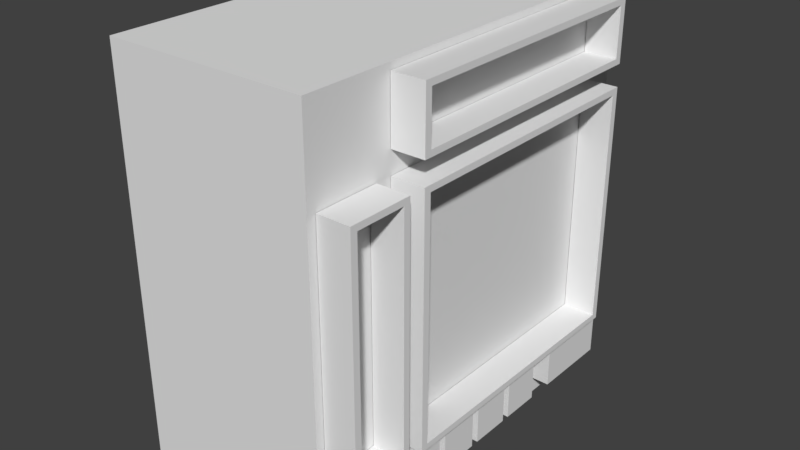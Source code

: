 # Source: UVModule3.blend  (saved by Blender 2.79.0; exported with 4.5.12 LTS)
import bpy
from mathutils import Matrix  # noqa: F401  (used for matrix-valued properties, if any)

bpy.ops.wm.read_factory_settings(use_empty=True)
scene = bpy.context.scene
scene.name = 'Scene'

# ---- collections
col_collection_1 = bpy.data.collections.new('Collection 1'); scene.collection.children.link(col_collection_1)

# ---- world
world_world = bpy.data.worlds.new('World'); scene.world = world_world
world_world.color = (0.05088, 0.05088, 0.05088)
world_world.use_sun_shadow = False
world_world.sun_shadow_jitter_overblur = 0.0
world_world.cycles.sampling_method = 'MANUAL'

# ---- meshes
me_plane = bpy.data.meshes.new('Plane')
me_plane.from_pydata([], [], [])
me_plane.use_remesh_preserve_volume = False
me_plane.use_remesh_preserve_attributes = False
me_plane.use_mirror_vertex_groups = False
me_plane.update()
me_circle_002 = bpy.data.meshes.new('Circle.002')
me_circle_002.from_pydata([(-0.2503, -0.4274, 0.5149), (-0.2503, 0.5726, 0.5149), (-0.2503, -0.4274, -0.4851), (-0.2503, 0.5726, -0.4851), (0.2497, -0.4274, 0.5149), (0.2497, 0.5726, 0.5149), (0.2497, -0.4274, -0.4851), (0.2497, 0.5726, -0.4851), (0.2507, 0.5416, 0.2763), (0.2507, 0.4216, 0.2763), (0.2507, 0.4216, -0.3735), (0.2507, 0.5416, -0.3735), (0.3307, 0.5416, 0.2763), (0.3307, 0.4216, 0.2763), (0.3307, 0.4216, -0.3735), (0.3307, 0.5416, -0.3735), (0.3, -0.3774, -0.4351), (0.3, -0.2774, -0.2351), (0.3, -0.3774, -0.2351), (0.25, -0.3774, -0.2351), (0.25, -0.2774, -0.2351), (0.25, -0.3774, -0.4351), (0.25, -0.2774, -0.4351), (0.3, -0.2774, -0.4351), (0.2507, -0.2474, 0.2934), (0.2507, 0.3526, 0.2934), (0.2507, -0.2474, -0.3906), (0.2507, 0.3526, -0.3906), (0.3307, -0.2474, 0.2934), (0.3307, 0.3526, 0.2934), (0.3307, -0.2474, -0.3906), (0.3307, 0.3526, -0.3906), (0.3307, 0.5566, -0.3906), (0.3307, 0.4066, -0.3906), (0.3307, 0.5566, 0.2934), (0.3307, 0.4066, 0.2934), (0.2507, 0.5566, -0.3906), (0.2507, 0.4066, -0.3906), (0.2507, 0.5566, 0.2934), (0.2507, 0.4066, 0.2934), (0.3307, 0.3376, -0.3735), (0.3307, -0.2324, -0.3735), (0.3307, -0.2324, 0.2763), (0.3307, 0.3376, 0.2763), (0.2507, 0.3376, -0.3735), (0.2507, -0.2324, -0.3735), (0.2507, -0.2324, 0.2763), (0.2507, 0.3376, 0.2763), (0.25, -0.3774, 0.294), (0.25, -0.2774, 0.294), (0.25, -0.3774, 0.194), (0.25, -0.2774, 0.194), (0.3, -0.3774, 0.294), (0.3, -0.2774, 0.294), (0.3, -0.3774, 0.194), (0.3, -0.2774, 0.194), (0.3, -0.2774, -0.166), (0.3, -0.3774, -0.166), (0.3, -0.2774, -0.06603), (0.3, -0.3774, -0.06603), (0.25, -0.2774, -0.166), (0.25, -0.3774, -0.166), (0.25, -0.2774, -0.06603), (0.25, -0.3774, -0.06603), (0.25, -0.3774, 0.05397), (0.25, -0.2774, 0.05397), (0.25, -0.3774, -0.04603), (0.25, -0.2774, -0.04603), (0.3, -0.3774, 0.05397), (0.3, -0.2774, 0.05397), (0.3, -0.3774, -0.04603), (0.3, -0.2774, -0.04603), (0.3, -0.2774, 0.07397), (0.3, -0.3774, 0.07397), (0.3, -0.2774, 0.174), (0.3, -0.3774, 0.174), (0.25, -0.2774, 0.07397), (0.25, -0.3774, 0.07397), (0.25, -0.2774, 0.174), (0.25, -0.3774, 0.174), (0.2507, -0.2474, 0.4934), (0.2507, 0.3526, 0.4934), (0.2507, -0.2474, 0.3344), (0.2507, 0.3526, 0.3344), (0.3307, -0.2474, 0.4934), (0.3307, 0.3526, 0.4934), (0.3307, -0.2474, 0.3344), (0.3307, 0.3526, 0.3344), (0.3307, 0.3376, 0.3515), (0.3307, -0.2324, 0.3515), (0.3307, -0.2324, 0.4763), (0.3307, 0.3376, 0.4763), (0.2507, 0.3376, 0.3515), (0.2507, -0.2324, 0.3515), (0.2507, -0.2324, 0.4763), (0.2507, 0.3376, 0.4763)], [], [(0, 1, 3, 2), (2, 3, 7, 6), (6, 7, 5, 4), (4, 5, 1, 0), (2, 6, 4, 0), (7, 3, 1, 5), (13, 14, 10, 9), (12, 13, 9, 8), (14, 15, 11, 10), (17, 18, 16, 23), (21, 22, 23, 16), (18, 17, 20, 19), (18, 19, 21, 16), (20, 17, 23, 22), (26, 27, 31, 30), (31, 29, 43, 40), (28, 29, 25, 24), (26, 30, 28, 24), (31, 27, 25, 29), (35, 33, 14, 13), (34, 35, 13, 12), (33, 32, 15, 14), (15, 12, 8, 11), (32, 36, 38, 34), (37, 33, 35, 39), (35, 34, 38, 39), (32, 34, 12, 15), (37, 36, 32, 33), (40, 43, 47, 44), (30, 31, 40, 41), (29, 28, 42, 43), (28, 30, 41, 42), (41, 40, 44, 45), (43, 42, 46, 47), (42, 41, 45, 46), (53, 52, 54, 55), (50, 51, 55, 54), (52, 53, 49, 48), (52, 48, 50, 54), (49, 53, 55, 51), (62, 58, 56, 60), (59, 63, 61, 57), (59, 58, 62, 63), (61, 60, 56, 57), (58, 59, 57, 56), (69, 68, 70, 71), (66, 67, 71, 70), (68, 69, 65, 64), (68, 64, 66, 70), (65, 69, 71, 67), (78, 74, 72, 76), (75, 79, 77, 73), (75, 74, 78, 79), (77, 76, 72, 73), (74, 75, 73, 72), (82, 83, 87, 86), (87, 85, 91, 88), (84, 85, 81, 80), (82, 86, 84, 80), (87, 83, 81, 85), (88, 91, 95, 92), (86, 87, 88, 89), (85, 84, 90, 91), (84, 86, 89, 90), (89, 88, 92, 93), (91, 90, 94, 95), (90, 89, 93, 94)])
_uv = me_circle_002.uv_layers.new(name='UVMap')
_uv.uv.foreach_set('vector', [0.6178, 0.9754, 0.3798, 0.9754, 0.3798, 0.7375, 0.6178, 0.7375, 0.3798, 0.4995, 0.3798, 0.7375, 0.2609, 0.7375, 0.2609, 0.4995, 0.02296, 0.7375, 0.2609, 0.7375, 0.2609, 0.9754, 0.02296, 0.9754, 0.2609, 0.2616, 0.2609, 0.0237, 0.3798, 0.0237, 0.3798, 0.2616, 0.3798, 0.4995, 0.2609, 0.4995, 0.2609, 0.2616, 0.3798, 0.2616, 0.2609, 0.7375, 0.3798, 0.7375, 0.3798, 0.9754, 0.2609, 0.9754, 0.9087, 0.3134, 0.9087, 0.4192, 0.8779, 0.4192, 0.8779, 0.3134, 0.9087, 0.1356, 0.9087, 0.3134, 0.8779, 0.3134, 0.8779, 0.1356, 0.9087, 0.4192, 0.9087, 0.6465, 0.8779, 0.6465, 0.8779, 0.4192, 0.5666, 0.0315, 0.6649, 0.0315, 0.6649, 0.2281, 0.5666, 0.2281, 0.5175, 0.3264, 0.5175, 0.2281, 0.5666, 0.2281, 0.5666, 0.3264, 0.5666, 0.5229, 0.5666, 0.6212, 0.5175, 0.6212, 0.5175, 0.5229, 0.5666, 0.5229, 0.5175, 0.5229, 0.5175, 0.3264, 0.5666, 0.3264, 0.5175, 0.0315, 0.5666, 0.0315, 0.5666, 0.2281, 0.5175, 0.2281, 0.9461, 0.4192, 0.9461, 0.6465, 0.9162, 0.6465, 0.9162, 0.4192, 0.9162, 0.6465, 0.9162, 0.9224, 0.9087, 0.9224, 0.9087, 0.6465, 0.9162, 0.3134, 0.9162, 0.1356, 0.9461, 0.1356, 0.9461, 0.3134, 0.9461, 0.4192, 0.9162, 0.4192, 0.9162, 0.3134, 0.9461, 0.3134, 0.9162, 0.6465, 0.9461, 0.6465, 0.9461, 0.9224, 0.9162, 0.9224, 0.9162, 0.3134, 0.9162, 0.4192, 0.9087, 0.4192, 0.9087, 0.3134, 0.9162, 0.1356, 0.9162, 0.3134, 0.9087, 0.3134, 0.9087, 0.1356, 0.9162, 0.4192, 0.9162, 0.6465, 0.9087, 0.6465, 0.9087, 0.4192, 0.9087, 0.6465, 0.9087, 0.9224, 0.8779, 0.9224, 0.8779, 0.6465, 0.9162, 0.6465, 0.9461, 0.6465, 0.9461, 0.9224, 0.9162, 0.9224, 0.9461, 0.4192, 0.9162, 0.4192, 0.9162, 0.3134, 0.9461, 0.3134, 0.9162, 0.3134, 0.9162, 0.1356, 0.9461, 0.1356, 0.9461, 0.3134, 0.9162, 0.6465, 0.9162, 0.9224, 0.9087, 0.9224, 0.9087, 0.6465, 0.9461, 0.4192, 0.9461, 0.6465, 0.9162, 0.6465, 0.9162, 0.4192, 0.9087, 0.6465, 0.9087, 0.9224, 0.8779, 0.9224, 0.8779, 0.6465, 0.9162, 0.4192, 0.9162, 0.6465, 0.9087, 0.6465, 0.9087, 0.4192, 0.9162, 0.1356, 0.9162, 0.3134, 0.9087, 0.3134, 0.9087, 0.1356, 0.9162, 0.3134, 0.9162, 0.4192, 0.9087, 0.4192, 0.9087, 0.3134, 0.9087, 0.4192, 0.9087, 0.6465, 0.8779, 0.6465, 0.8779, 0.4192, 0.9087, 0.1356, 0.9087, 0.3134, 0.8779, 0.3134, 0.8779, 0.1356, 0.9087, 0.3134, 0.9087, 0.4192, 0.8779, 0.4192, 0.8779, 0.3134, 0.8411, 0.01475, 0.9386, 0.01475, 0.9386, 0.1122, 0.8411, 0.1122, 0.7923, 0.2097, 0.7923, 0.1122, 0.8411, 0.1122, 0.8411, 0.2097, 0.8411, 0.3072, 0.8411, 0.4047, 0.7923, 0.4047, 0.7923, 0.3072, 0.8411, 0.3072, 0.7923, 0.3072, 0.7923, 0.2097, 0.8411, 0.2097, 0.7923, 0.01475, 0.8411, 0.01475, 0.8411, 0.1122, 0.7923, 0.1122, 0.7923, 0.01475, 0.8411, 0.01475, 0.8411, 0.1122, 0.7923, 0.1122, 0.8411, 0.3072, 0.7923, 0.3072, 0.7923, 0.2097, 0.8411, 0.2097, 0.8411, 0.3072, 0.8411, 0.4047, 0.7923, 0.4047, 0.7923, 0.3072, 0.7923, 0.2097, 0.7923, 0.1122, 0.8411, 0.1122, 0.8411, 0.2097, 0.8411, 0.01475, 0.9386, 0.01475, 0.9386, 0.1122, 0.8411, 0.1122, 0.8411, 0.01475, 0.9386, 0.01475, 0.9386, 0.1122, 0.8411, 0.1122, 0.7923, 0.2097, 0.7923, 0.1122, 0.8411, 0.1122, 0.8411, 0.2097, 0.8411, 0.3072, 0.8411, 0.4047, 0.7923, 0.4047, 0.7923, 0.3072, 0.8411, 0.3072, 0.7923, 0.3072, 0.7923, 0.2097, 0.8411, 0.2097, 0.7923, 0.01475, 0.8411, 0.01475, 0.8411, 0.1122, 0.7923, 0.1122, 0.7923, 0.01475, 0.8411, 0.01475, 0.8411, 0.1122, 0.7923, 0.1122, 0.8411, 0.3072, 0.7923, 0.3072, 0.7923, 0.2097, 0.8411, 0.2097, 0.8411, 0.3072, 0.8411, 0.4047, 0.7923, 0.4047, 0.7923, 0.3072, 0.7923, 0.2097, 0.7923, 0.1122, 0.8411, 0.1122, 0.8411, 0.2097, 0.8411, 0.01475, 0.9386, 0.01475, 0.9386, 0.1122, 0.8411, 0.1122, 0.9461, 0.4192, 0.9461, 0.6465, 0.9162, 0.6465, 0.9162, 0.4192, 0.9162, 0.6465, 0.9162, 0.9224, 0.9087, 0.9224, 0.9087, 0.6465, 0.9162, 0.3134, 0.9162, 0.1356, 0.9461, 0.1356, 0.9461, 0.3134, 0.9461, 0.4192, 0.9162, 0.4192, 0.9162, 0.3134, 0.9461, 0.3134, 0.9162, 0.6465, 0.9461, 0.6465, 0.9461, 0.9224, 0.9162, 0.9224, 0.9087, 0.6465, 0.9087, 0.9224, 0.8779, 0.9224, 0.8779, 0.6465, 0.9162, 0.4192, 0.9162, 0.6465, 0.9087, 0.6465, 0.9087, 0.4192, 0.9162, 0.1356, 0.9162, 0.3134, 0.9087, 0.3134, 0.9087, 0.1356, 0.9162, 0.3134, 0.9162, 0.4192, 0.9087, 0.4192, 0.9087, 0.3134, 0.9087, 0.4192, 0.9087, 0.6465, 0.8779, 0.6465, 0.8779, 0.4192, 0.9087, 0.1356, 0.9087, 0.3134, 0.8779, 0.3134, 0.8779, 0.1356, 0.9087, 0.3134, 0.9087, 0.4192, 0.8779, 0.4192, 0.8779, 0.3134])
_ca = me_circle_002.color_attributes.new('Col', 'BYTE_COLOR', 'CORNER')
_ca.data.foreach_set('color', [1.0, 1.0, 1.0, 1.0, 1.0, 1.0, 1.0, 1.0, 1.0, 1.0, 1.0, 1.0, 1.0, 1.0, 1.0, 1.0, 1.0, 1.0, 1.0, 1.0, 1.0, 1.0, 1.0, 1.0, 1.0, 1.0, 1.0, 1.0, 1.0, 1.0, 1.0, 1.0, 1.0, 1.0, 1.0, 1.0, 1.0, 1.0, 1.0, 1.0, 1.0, 1.0, 1.0, 1.0, 1.0, 1.0, 1.0, 1.0, 1.0, 1.0, 1.0, 1.0, 1.0, 1.0, 1.0, 1.0, 1.0, 1.0, 1.0, 1.0, 1.0, 1.0, 1.0, 1.0, 1.0, 1.0, 1.0, 1.0, 1.0, 1.0, 1.0, 1.0, 1.0, 1.0, 1.0, 1.0, 1.0, 1.0, 1.0, 1.0, 1.0, 1.0, 1.0, 1.0, 1.0, 1.0, 1.0, 1.0, 1.0, 1.0, 1.0, 1.0, 1.0, 1.0, 1.0, 1.0, 1.0, 1.0, 1.0, 1.0, 1.0, 1.0, 1.0, 1.0, 1.0, 1.0, 1.0, 1.0, 1.0, 1.0, 1.0, 1.0, 1.0, 1.0, 1.0, 1.0, 1.0, 1.0, 1.0, 1.0, 1.0, 1.0, 1.0, 1.0, 1.0, 1.0, 1.0, 1.0, 1.0, 1.0, 1.0, 1.0, 1.0, 1.0, 1.0, 1.0, 1.0, 1.0, 1.0, 1.0, 1.0, 1.0, 1.0, 1.0, 1.0, 1.0, 1.0, 1.0, 1.0, 1.0, 1.0, 1.0, 1.0, 1.0, 1.0, 1.0, 1.0, 1.0, 1.0, 1.0, 1.0, 1.0, 1.0, 1.0, 1.0, 1.0, 1.0, 1.0, 1.0, 1.0, 1.0, 1.0, 1.0, 1.0, 1.0, 1.0, 1.0, 1.0, 1.0, 1.0, 1.0, 1.0, 1.0, 1.0, 1.0, 1.0, 1.0, 1.0, 1.0, 1.0, 1.0, 1.0, 1.0, 1.0, 1.0, 1.0, 1.0, 1.0, 1.0, 1.0, 1.0, 1.0, 1.0, 1.0, 1.0, 1.0, 1.0, 1.0, 1.0, 1.0, 1.0, 1.0, 1.0, 1.0, 1.0, 1.0, 1.0, 1.0, 1.0, 1.0, 1.0, 1.0, 1.0, 1.0, 1.0, 1.0, 1.0, 1.0, 1.0, 1.0, 1.0, 1.0, 1.0, 1.0, 1.0, 1.0, 1.0, 1.0, 1.0, 1.0, 1.0, 1.0, 1.0, 1.0, 1.0, 1.0, 1.0, 1.0, 1.0, 1.0, 1.0, 1.0, 1.0, 1.0, 1.0, 1.0, 1.0, 1.0, 1.0, 1.0, 1.0, 1.0, 1.0, 1.0, 1.0, 1.0, 1.0, 1.0, 1.0, 1.0, 1.0, 1.0, 1.0, 1.0, 1.0, 1.0, 1.0, 1.0, 1.0, 1.0, 1.0, 1.0, 1.0, 1.0, 1.0, 1.0, 1.0, 1.0, 1.0, 1.0, 1.0, 1.0, 1.0, 1.0, 1.0, 1.0, 1.0, 1.0, 1.0, 1.0, 1.0, 1.0, 1.0, 1.0, 1.0, 1.0, 1.0, 1.0, 1.0, 1.0, 1.0, 1.0, 1.0, 1.0, 1.0, 1.0, 1.0, 1.0, 1.0, 1.0, 1.0, 1.0, 1.0, 1.0, 1.0, 1.0, 1.0, 1.0, 1.0, 1.0, 1.0, 1.0, 1.0, 1.0, 1.0, 1.0, 1.0, 1.0, 1.0, 1.0, 1.0, 1.0, 1.0, 1.0, 1.0, 1.0, 1.0, 1.0, 1.0, 1.0, 1.0, 1.0, 1.0, 1.0, 1.0, 1.0, 1.0, 1.0, 1.0, 1.0, 1.0, 1.0, 1.0, 1.0, 1.0, 1.0, 1.0, 1.0, 1.0, 1.0, 1.0, 1.0, 1.0, 1.0, 1.0, 1.0, 1.0, 1.0, 1.0, 1.0, 1.0, 1.0, 1.0, 1.0, 1.0, 1.0, 1.0, 1.0, 1.0, 1.0, 1.0, 1.0, 1.0, 1.0, 1.0, 1.0, 1.0, 1.0, 1.0, 1.0, 1.0, 1.0, 1.0, 1.0, 1.0, 1.0, 1.0, 1.0, 1.0, 1.0, 1.0, 1.0, 1.0, 1.0, 1.0, 1.0, 1.0, 1.0, 1.0, 1.0, 1.0, 1.0, 1.0, 1.0, 1.0, 1.0, 1.0, 1.0, 1.0, 1.0, 1.0, 1.0, 1.0, 1.0, 1.0, 1.0, 1.0, 1.0, 1.0, 1.0, 1.0, 1.0, 1.0, 1.0, 1.0, 1.0, 1.0, 1.0, 1.0, 1.0, 1.0, 1.0, 1.0, 1.0, 1.0, 1.0, 1.0, 1.0, 1.0, 1.0, 1.0, 1.0, 1.0, 1.0, 1.0, 1.0, 1.0, 1.0, 1.0, 1.0, 1.0, 1.0, 1.0, 1.0, 1.0, 1.0, 1.0, 1.0, 1.0, 1.0, 1.0, 1.0, 1.0, 1.0, 1.0, 1.0, 1.0, 1.0, 1.0, 1.0, 1.0, 1.0, 1.0, 1.0, 1.0, 1.0, 1.0, 1.0, 1.0, 1.0, 1.0, 1.0, 1.0, 1.0, 1.0, 1.0, 1.0, 1.0, 1.0, 1.0, 1.0, 1.0, 1.0, 1.0, 1.0, 1.0, 1.0, 1.0, 1.0, 1.0, 1.0, 1.0, 1.0, 1.0, 1.0, 1.0, 1.0, 1.0, 1.0, 1.0, 1.0, 1.0, 1.0, 1.0, 1.0, 1.0, 1.0, 1.0, 1.0, 1.0, 1.0, 1.0, 1.0, 1.0, 1.0, 1.0, 1.0, 1.0, 1.0, 1.0, 1.0, 1.0, 1.0, 1.0, 1.0, 1.0, 1.0, 1.0, 1.0, 1.0, 1.0, 1.0, 1.0, 1.0, 1.0, 1.0, 1.0, 1.0, 1.0, 1.0, 1.0, 1.0, 1.0, 1.0, 1.0, 1.0, 1.0, 1.0, 1.0, 1.0, 1.0, 1.0, 1.0, 1.0, 1.0, 1.0, 1.0, 1.0, 1.0, 1.0, 1.0, 1.0, 1.0, 1.0, 1.0, 1.0, 1.0, 1.0, 1.0, 1.0, 1.0, 1.0, 1.0, 1.0, 1.0, 1.0, 1.0, 1.0, 1.0, 1.0, 1.0, 1.0, 1.0, 1.0, 1.0, 1.0, 1.0, 1.0, 1.0, 1.0, 1.0, 1.0, 1.0, 1.0, 1.0, 1.0, 1.0, 1.0, 1.0, 1.0, 1.0, 1.0, 1.0, 1.0, 1.0, 1.0, 1.0, 1.0, 1.0, 1.0, 1.0, 1.0, 1.0, 1.0, 1.0, 1.0, 1.0, 1.0, 1.0, 1.0, 1.0, 1.0, 1.0, 1.0, 1.0, 1.0, 1.0, 1.0, 1.0, 1.0, 1.0, 1.0, 1.0, 1.0, 1.0, 1.0, 1.0, 1.0, 1.0, 1.0, 1.0, 1.0, 1.0, 1.0, 1.0, 1.0, 1.0, 1.0, 1.0, 1.0, 1.0, 1.0, 1.0, 1.0, 1.0, 1.0, 1.0, 1.0, 1.0, 1.0, 1.0, 1.0, 1.0, 1.0, 1.0, 1.0, 1.0, 1.0, 1.0, 1.0, 1.0, 1.0, 1.0, 1.0, 1.0, 1.0, 1.0, 1.0, 1.0, 1.0, 1.0, 1.0, 1.0, 1.0, 1.0, 1.0, 1.0, 1.0, 1.0, 1.0, 1.0, 1.0, 1.0, 1.0, 1.0, 1.0, 1.0, 1.0, 1.0, 1.0, 1.0, 1.0, 1.0, 1.0, 1.0, 1.0, 1.0, 1.0, 1.0, 1.0, 1.0, 1.0, 1.0, 1.0, 1.0, 1.0, 1.0, 1.0, 1.0, 1.0, 1.0, 1.0, 1.0, 1.0, 1.0, 1.0, 1.0, 1.0, 1.0, 1.0, 1.0, 1.0, 1.0, 1.0, 1.0, 1.0, 1.0, 1.0, 1.0, 1.0, 1.0, 1.0, 1.0, 1.0, 1.0, 1.0, 1.0, 1.0, 1.0, 1.0, 1.0, 1.0, 1.0, 1.0, 1.0, 1.0, 1.0, 1.0, 1.0, 1.0, 1.0, 1.0, 1.0, 1.0, 1.0, 1.0, 1.0, 1.0, 1.0, 1.0, 1.0, 1.0, 1.0, 1.0, 1.0, 1.0, 1.0, 1.0, 1.0, 1.0, 1.0, 1.0, 1.0, 1.0, 1.0, 1.0, 1.0, 1.0, 1.0, 1.0, 1.0, 1.0, 1.0, 1.0, 1.0, 1.0, 1.0, 1.0, 1.0, 1.0, 1.0, 1.0, 1.0, 1.0, 1.0, 1.0, 1.0, 1.0, 1.0, 1.0, 1.0, 1.0, 1.0, 1.0, 1.0, 1.0, 1.0, 1.0, 1.0, 1.0, 1.0, 1.0, 1.0, 1.0, 1.0, 1.0, 1.0, 1.0, 1.0, 1.0, 1.0, 1.0, 1.0, 1.0, 1.0, 1.0, 1.0, 1.0, 1.0, 1.0, 1.0, 1.0, 1.0, 1.0, 1.0, 1.0, 1.0, 1.0, 1.0, 1.0, 1.0, 1.0, 1.0, 1.0, 1.0, 1.0, 1.0, 1.0, 1.0, 1.0, 1.0, 1.0, 1.0, 1.0, 1.0, 1.0, 1.0, 1.0, 1.0, 1.0, 1.0, 1.0, 1.0, 1.0, 1.0, 1.0, 1.0, 1.0, 1.0, 1.0, 1.0, 1.0, 1.0, 1.0, 1.0, 1.0, 1.0, 1.0, 1.0, 1.0, 1.0, 1.0, 1.0, 1.0, 1.0, 1.0, 1.0, 1.0, 1.0, 1.0, 1.0, 1.0, 1.0, 1.0, 1.0, 1.0, 1.0, 1.0, 1.0, 1.0, 1.0, 1.0, 1.0, 1.0, 1.0, 1.0, 1.0, 1.0, 1.0, 1.0, 1.0, 1.0, 1.0, 1.0, 1.0, 1.0, 1.0, 1.0, 1.0, 1.0, 1.0, 1.0, 1.0, 1.0, 1.0, 1.0, 1.0, 1.0, 1.0, 1.0, 1.0, 1.0, 1.0, 1.0, 1.0, 1.0, 1.0, 1.0, 1.0, 1.0, 1.0, 1.0, 1.0, 1.0, 1.0, 1.0, 1.0, 1.0, 1.0, 1.0, 1.0, 1.0, 1.0, 1.0, 1.0, 1.0, 1.0, 1.0, 1.0, 1.0, 1.0, 1.0, 1.0, 1.0, 1.0, 1.0, 1.0, 1.0, 1.0, 1.0, 1.0, 1.0, 1.0, 1.0, 1.0, 1.0, 1.0, 1.0, 1.0, 1.0, 1.0, 1.0, 1.0, 1.0, 1.0, 1.0, 1.0, 1.0, 1.0, 1.0, 1.0, 1.0, 1.0, 1.0, 1.0, 1.0, 1.0, 1.0, 1.0, 1.0, 1.0, 1.0, 1.0, 1.0, 1.0, 1.0, 1.0, 1.0, 1.0, 1.0, 1.0, 1.0, 1.0, 1.0, 1.0, 1.0, 1.0, 1.0, 1.0, 1.0, 1.0, 1.0, 1.0, 1.0, 1.0, 1.0, 1.0, 1.0, 1.0, 1.0, 1.0, 1.0])
me_circle_002.use_remesh_preserve_volume = False
me_circle_002.use_remesh_preserve_attributes = False
me_circle_002.use_mirror_vertex_groups = False
me_circle_002.update()

# ---- objects
ob_plane = bpy.data.objects.new('Plane', me_plane)
ob_box = bpy.data.objects.new('Box', me_circle_002)

# ---- transforms, parenting, visibility, modifiers, constraints
ob_plane.location = (0.0, 0.0, 0.0)
ob_plane.lineart.crease_threshold = 0.0
ob_box.parent = ob_plane
ob_box.location = (0.0, 0.0, 0.0)
ob_box.rotation_euler = (1.571, -0.0, 0.0)
ob_box.lineart.crease_threshold = 0.0

# ---- collection membership
col_collection_1.objects.link(ob_plane)
col_collection_1.objects.link(ob_box)

# ---- scene / render settings (as saved in the file)
scene.frame_start = 1; scene.frame_end = 250; scene.frame_set(1)
scene.render.engine = 'BLENDER_EEVEE_NEXT'
scene.render.resolution_percentage = 50
scene.render.dither_intensity = 0.0
scene.cycles.use_denoising = False
scene.cycles.samples = 128
scene.cycles.sampling_pattern = 'TABULATED_SOBOL'
scene.cycles.use_adaptive_sampling = False
scene.cycles.use_light_tree = False
scene.cycles.blur_glossy = 0.0
scene.cycles.sample_clamp_indirect = 0.0
scene.view_settings.view_transform = 'Standard'
bpy.context.view_layer.update()

# ---- added for rendering (the .blend has no active camera and no usable light): camera, sun
cam_auto = bpy.data.cameras.new('AutoCamera')
cam_auto.lens = 50.0
cam_auto.sensor_width = 36.0
cam_auto.clip_end = 1000.0
ob_auto_camera = bpy.data.objects.new('AutoCamera', cam_auto)
scene.collection.objects.link(ob_auto_camera)
ob_auto_camera.location = (1.45476, -1.71238, 1.20429)
ob_auto_camera.rotation_euler = (1.09748, -7.21219e-08, 0.694738)
scene.camera = ob_auto_camera
light_auto_sun = bpy.data.lights.new('AutoSun', 'SUN')
light_auto_sun.energy = 3.0
light_auto_sun.angle = 0.0523599
ob_auto_sun = bpy.data.objects.new('AutoSun', light_auto_sun)
scene.collection.objects.link(ob_auto_sun)
ob_auto_sun.rotation_euler = (0.872665, 0.174533, 0.523599)
bpy.context.view_layer.update()
